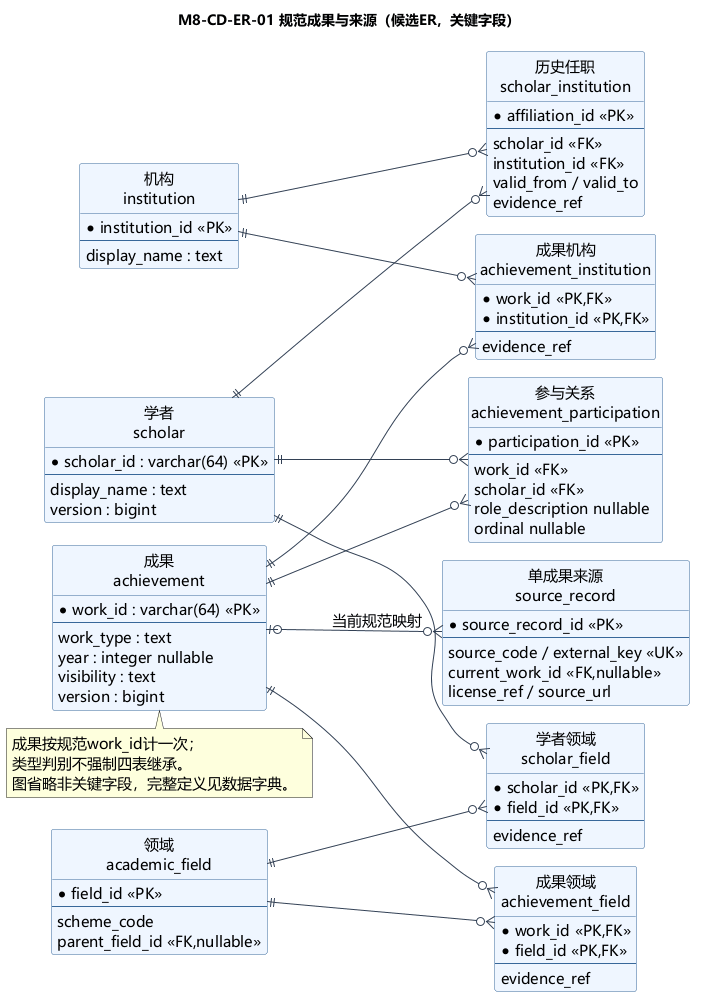

The diagram above was rendered by PlantUML. Its source (embedded in the PNG):
@startuml
!pragma layout smetana
skinparam defaultFontName Microsoft YaHei
skinparam defaultFontSize 15
skinparam shadowing false
skinparam backgroundColor white
skinparam classBackgroundColor #EFF6FF
skinparam classBorderColor #38689A
skinparam ArrowColor #334155
hide circle
title M8-CD-ER-01 规范成果与来源（候选ER，关键字段）
left to right direction
entity "学者\nscholar" as Scholar {
 * scholar_id : varchar(64) <<PK>>
 --
 display_name : text
 version : bigint
}
entity "成果\nachievement" as Work {
 * work_id : varchar(64) <<PK>>
 --
 work_type : text
 year : integer nullable
 visibility : text
 version : bigint
}
entity "参与关系\nachievement_participation" as Part {
 * participation_id <<PK>>
 --
 work_id <<FK>>
 scholar_id <<FK>>
 role_description nullable
 ordinal nullable
}
entity "机构\ninstitution" as Org {
 * institution_id <<PK>>
 --
 display_name : text
}
entity "历史任职\nscholar_institution" as Aff {
 * affiliation_id <<PK>>
 --
 scholar_id <<FK>>
 institution_id <<FK>>
 valid_from / valid_to
 evidence_ref
}
entity "成果机构\nachievement_institution" as WI {
 * work_id <<PK,FK>>
 * institution_id <<PK,FK>>
 --
 evidence_ref
}
entity "领域\nacademic_field" as Field {
 * field_id <<PK>>
 --
 scheme_code
 parent_field_id <<FK,nullable>>
}
entity "成果领域\nachievement_field" as WF {
 * work_id <<PK,FK>>
 * field_id <<PK,FK>>
 --
 evidence_ref
}
entity "单成果来源\nsource_record" as Source {
 * source_record_id <<PK>>
 --
 source_code / external_key <<UK>>
 current_work_id <<FK,nullable>>
 license_ref / source_url
}
entity "学者领域\nscholar_field" as SF {
 * scholar_id <<PK,FK>>
 * field_id <<PK,FK>>
 --
 evidence_ref
}
Scholar ||--o{ SF
Field ||--o{ SF
Scholar ||--o{ Part
Work ||--o{ Part
Scholar ||--o{ Aff
Org ||--o{ Aff
Work ||--o{ WI
Org ||--o{ WI
Work ||--o{ WF
Field ||--o{ WF
Work |o--o{ Source : 当前规范映射
note bottom of Work
 成果按规范work_id计一次；
 类型判别不强制四表继承。
 图省略非关键字段，完整定义见数据字典。
end note
@enduml